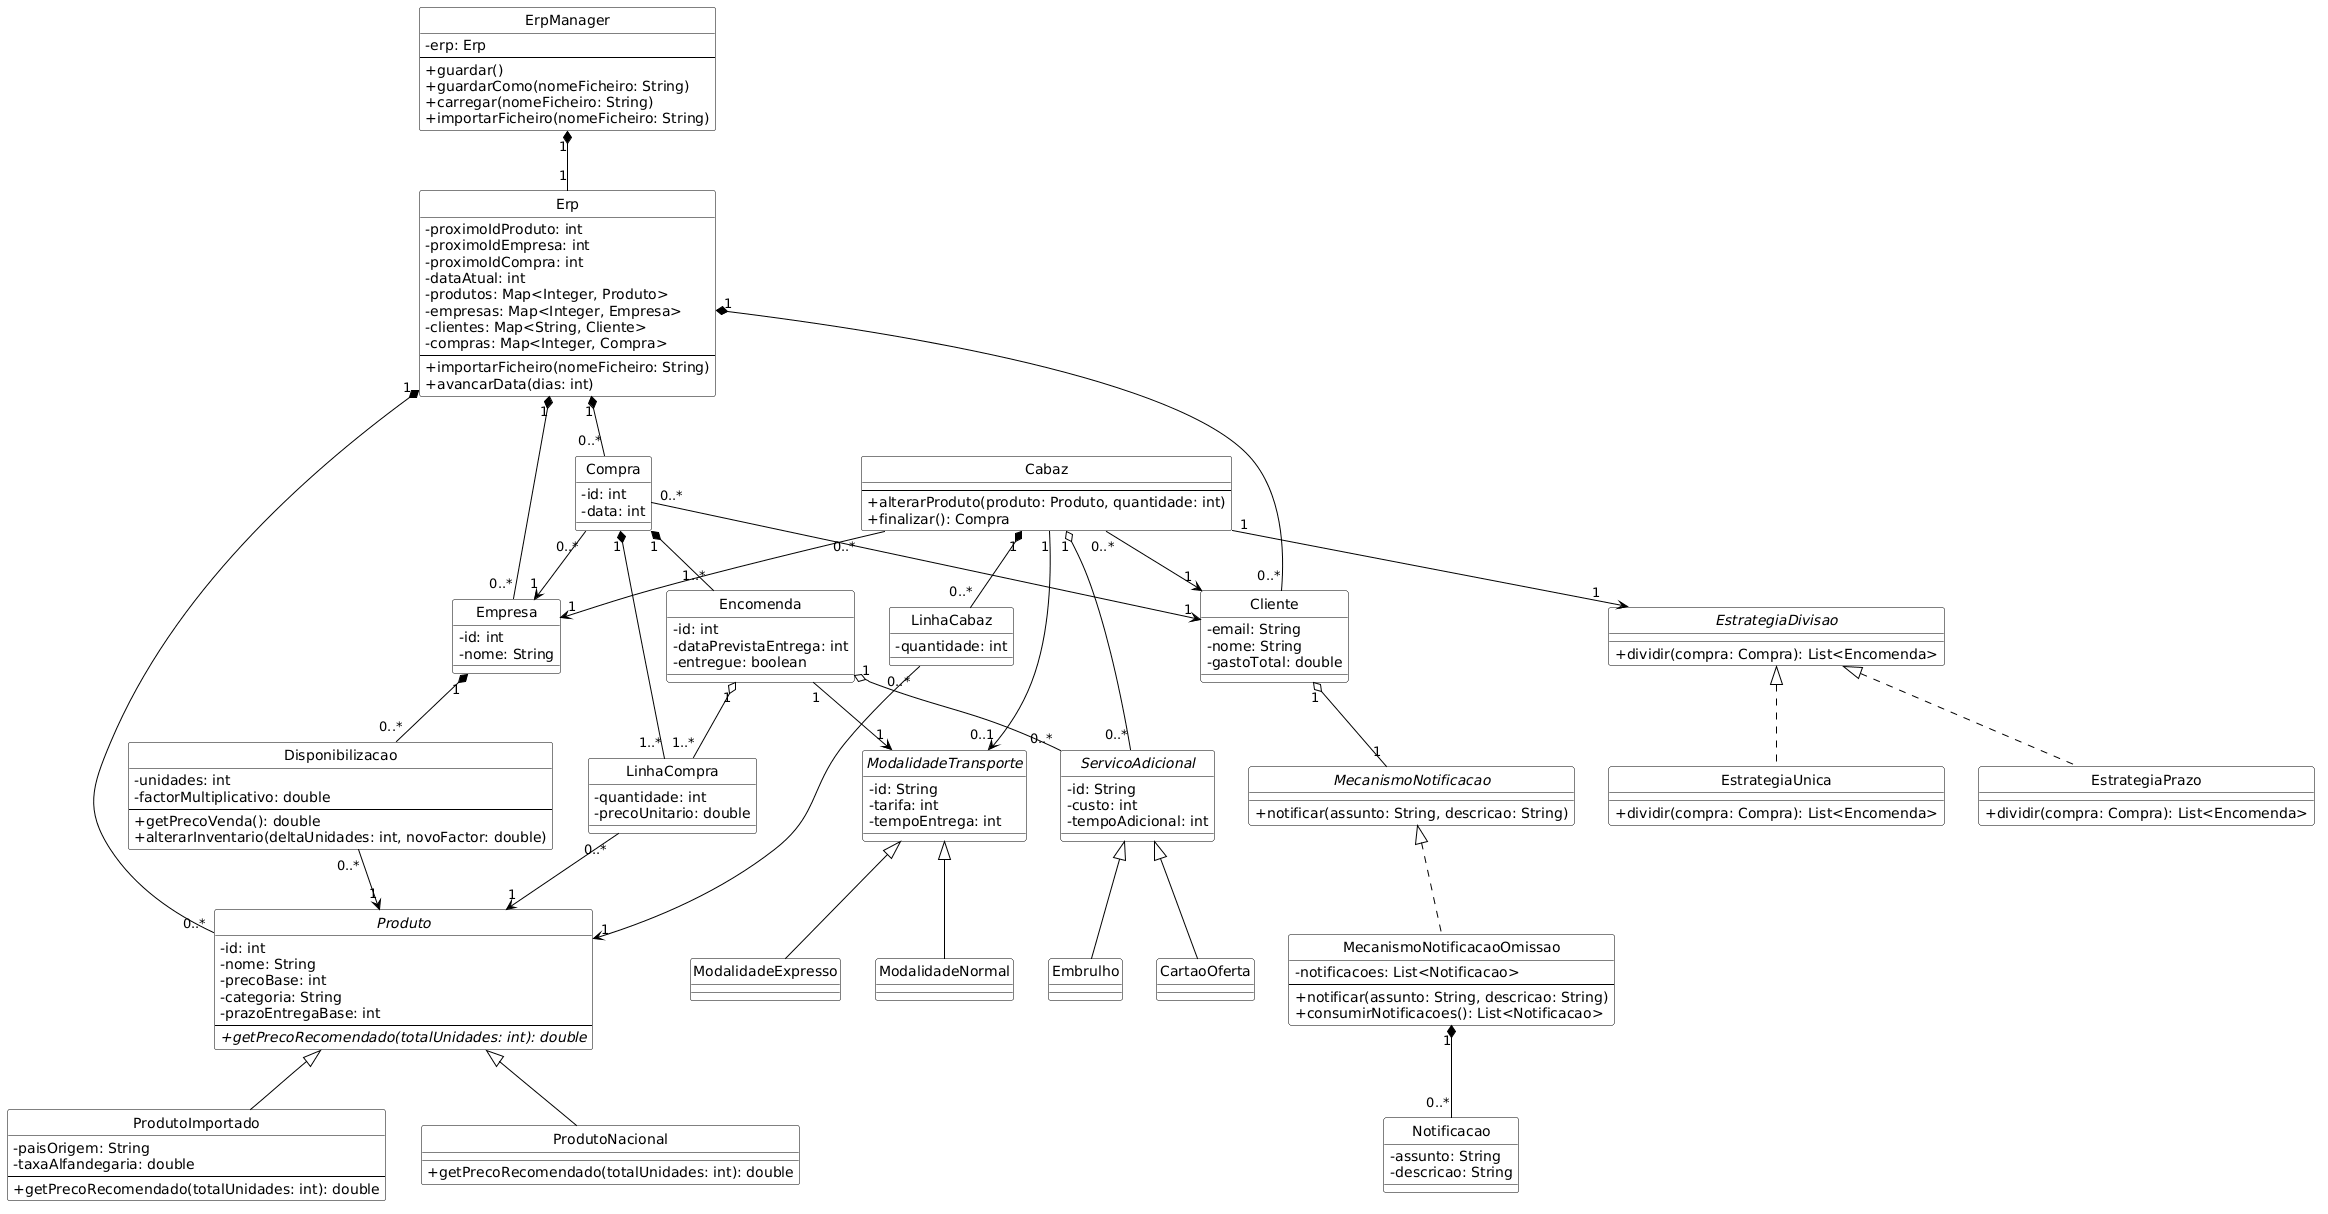

The diagram above was rendered by PlantUML. Its source (embedded in the PNG):
@startuml
hide circle
skinparam classAttributeIconSize 0
skinparam class {
  BackgroundColor White
  ArrowColor Black
  BorderColor Black
}

' ===================== Núcleo =====================

class Erp {
  - proximoIdProduto: int
  - proximoIdEmpresa: int
  - proximoIdCompra: int
  - dataAtual: int
  - produtos: Map<Integer, Produto>
  - empresas: Map<Integer, Empresa>
  - clientes: Map<String, Cliente>
  - compras: Map<Integer, Compra>
  --
  + importarFicheiro(nomeFicheiro: String)
  + avancarData(dias: int)
}

class ErpManager {
  - erp: Erp
  --
  + guardar()
  + guardarComo(nomeFicheiro: String)
  + carregar(nomeFicheiro: String)
  + importarFicheiro(nomeFicheiro: String)
}

ErpManager "1" *-- "1" Erp

' ===================== Produto =====================

abstract class Produto {
  - id: int
  - nome: String
  - precoBase: int
  - categoria: String
  - prazoEntregaBase: int
  --
  + {abstract} getPrecoRecomendado(totalUnidades: int): double
}

class ProdutoNacional extends Produto {
  + getPrecoRecomendado(totalUnidades: int): double
}

class ProdutoImportado extends Produto {
  - paisOrigem: String
  - taxaAlfandegaria: double
  --
  + getPrecoRecomendado(totalUnidades: int): double
}

' ===================== Empresa / Disponibilização =====================

class Empresa {
  - id: int
  - nome: String
}

class Disponibilizacao {
  - unidades: int
  - factorMultiplicativo: double
  --
  + getPrecoVenda(): double
  + alterarInventario(deltaUnidades: int, novoFactor: double)
}

Empresa "1" *-- "0..*" Disponibilizacao
Disponibilizacao "0..*" --> "1" Produto

' ===================== Cliente / Notificações =====================

class Cliente {
  - email: String
  - nome: String
  - gastoTotal: double
}

interface MecanismoNotificacao {
  + notificar(assunto: String, descricao: String)
}

class MecanismoNotificacaoOmissao implements MecanismoNotificacao {
  - notificacoes: List<Notificacao>
  --
  + notificar(assunto: String, descricao: String)
  + consumirNotificacoes(): List<Notificacao>
}

class Notificacao {
  - assunto: String
  - descricao: String
}

Cliente "1" o-- "1" MecanismoNotificacao
MecanismoNotificacaoOmissao "1" *-- "0..*" Notificacao

' ===================== Cabaz =====================

class Cabaz {
  --
  + alterarProduto(produto: Produto, quantidade: int)
  + finalizar(): Compra
}

class LinhaCabaz {
  - quantidade: int
}

Cabaz "1" *-- "0..*" LinhaCabaz
LinhaCabaz "0..*" --> "1" Produto
Cabaz "0..*" --> "1" Cliente
Cabaz "0..*" --> "1" Empresa
Cabaz "1" --> "1" EstrategiaDivisao
Cabaz "1" --> "0..1" ModalidadeTransporte
Cabaz "1" o-- "0..*" ServicoAdicional

' ===================== Estratégia de divisão =====================

interface EstrategiaDivisao {
  + dividir(compra: Compra): List<Encomenda>
}

class EstrategiaUnica implements EstrategiaDivisao {
  + dividir(compra: Compra): List<Encomenda>
}

class EstrategiaPrazo implements EstrategiaDivisao {
  + dividir(compra: Compra): List<Encomenda>
}

' ===================== Modalidade de transporte =====================

abstract class ModalidadeTransporte {
  - id: String
  - tarifa: int
  - tempoEntrega: int
}

class ModalidadeNormal extends ModalidadeTransporte
class ModalidadeExpresso extends ModalidadeTransporte

' ===================== Serviço adicional =====================

abstract class ServicoAdicional {
  - id: String
  - custo: int
  - tempoAdicional: int
}

class Embrulho extends ServicoAdicional
class CartaoOferta extends ServicoAdicional

' ===================== Compra / Encomenda =====================

class Compra {
  - id: int
  - data: int
}

class LinhaCompra {
  - quantidade: int
  - precoUnitario: double
}

class Encomenda {
  - id: int
  - dataPrevistaEntrega: int
  - entregue: boolean
}

Compra "0..*" --> "1" Cliente
Compra "0..*" --> "1" Empresa
Compra "1" *-- "1..*" LinhaCompra
LinhaCompra "0..*" --> "1" Produto
Compra "1" *-- "1..*" Encomenda
Encomenda "1" --> "1" ModalidadeTransporte
Encomenda "1" o-- "0..*" ServicoAdicional
Encomenda "1" o-- "1..*" LinhaCompra

' ===================== Ligações ao núcleo =====================

Erp "1" *-- "0..*" Produto
Erp "1" *-- "0..*" Empresa
Erp "1" *-- "0..*" Cliente
Erp "1" *-- "0..*" Compra
@enduml